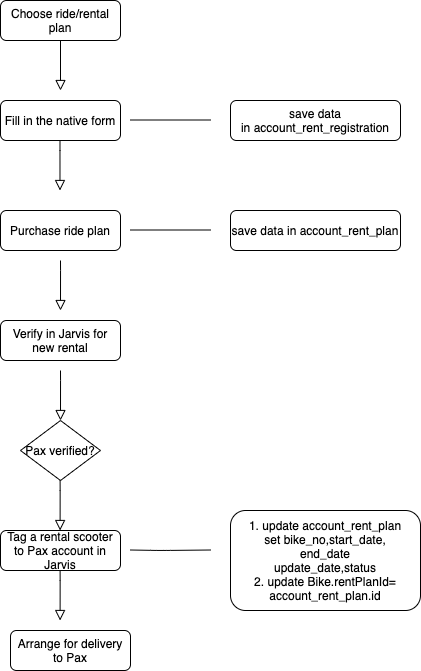

The diagram above was exported from draw.io. Its source (the exported page's mxGraphModel, read from the mxfile embedded in the PNG):
<mxGraphModel dx="1653" dy="949" grid="1" gridSize="10" guides="1" tooltips="1" connect="1" arrows="1" fold="1" page="1" pageScale="1" pageWidth="827" pageHeight="1169" math="0" shadow="0">
  <root>
    <mxCell id="WIyWlLk6GJQsqaUBKTNV-0" />
    <mxCell id="WIyWlLk6GJQsqaUBKTNV-1" parent="WIyWlLk6GJQsqaUBKTNV-0" />
    <mxCell id="WIyWlLk6GJQsqaUBKTNV-2" value="" style="rounded=0;html=1;jettySize=auto;orthogonalLoop=1;fontSize=11;endArrow=block;endFill=0;endSize=8;strokeWidth=1;shadow=0;labelBackgroundColor=none;edgeStyle=orthogonalEdgeStyle;" parent="WIyWlLk6GJQsqaUBKTNV-1" source="WIyWlLk6GJQsqaUBKTNV-3" edge="1">
      <mxGeometry relative="1" as="geometry">
        <mxPoint x="220" y="170" as="targetPoint" />
      </mxGeometry>
    </mxCell>
    <mxCell id="WIyWlLk6GJQsqaUBKTNV-3" value="Choose ride/rental plan" style="rounded=1;whiteSpace=wrap;html=1;fontSize=12;glass=0;strokeWidth=1;shadow=0;" parent="WIyWlLk6GJQsqaUBKTNV-1" vertex="1">
      <mxGeometry x="160" y="80" width="120" height="40" as="geometry" />
    </mxCell>
    <mxCell id="WIyWlLk6GJQsqaUBKTNV-7" value="Purchase ride plan" style="rounded=1;whiteSpace=wrap;html=1;fontSize=12;glass=0;strokeWidth=1;shadow=0;" parent="WIyWlLk6GJQsqaUBKTNV-1" vertex="1">
      <mxGeometry x="160" y="290" width="120" height="40" as="geometry" />
    </mxCell>
    <mxCell id="WIyWlLk6GJQsqaUBKTNV-11" value="Verify in Jarvis for new rental" style="rounded=1;whiteSpace=wrap;html=1;fontSize=12;glass=0;strokeWidth=1;shadow=0;" parent="WIyWlLk6GJQsqaUBKTNV-1" vertex="1">
      <mxGeometry x="160" y="400" width="120" height="40" as="geometry" />
    </mxCell>
    <mxCell id="WIyWlLk6GJQsqaUBKTNV-12" value="save data in&amp;nbsp;account_rent_registration" style="rounded=1;whiteSpace=wrap;html=1;fontSize=12;glass=0;strokeWidth=1;shadow=0;" parent="WIyWlLk6GJQsqaUBKTNV-1" vertex="1">
      <mxGeometry x="390" y="180" width="170" height="40" as="geometry" />
    </mxCell>
    <mxCell id="EQwsKhNQk2H20Mf81FsZ-0" value="Fill in the native form" style="rounded=1;whiteSpace=wrap;html=1;" parent="WIyWlLk6GJQsqaUBKTNV-1" vertex="1">
      <mxGeometry x="160" y="180" width="120" height="40" as="geometry" />
    </mxCell>
    <mxCell id="EQwsKhNQk2H20Mf81FsZ-4" value="" style="rounded=0;html=1;jettySize=auto;orthogonalLoop=1;fontSize=11;endArrow=block;endFill=0;endSize=8;strokeWidth=1;shadow=0;labelBackgroundColor=none;edgeStyle=orthogonalEdgeStyle;" parent="WIyWlLk6GJQsqaUBKTNV-1" edge="1">
      <mxGeometry relative="1" as="geometry">
        <mxPoint x="219.5" y="220" as="sourcePoint" />
        <mxPoint x="219.5" y="270" as="targetPoint" />
        <Array as="points">
          <mxPoint x="219.5" y="230" />
          <mxPoint x="219.5" y="230" />
        </Array>
      </mxGeometry>
    </mxCell>
    <mxCell id="EQwsKhNQk2H20Mf81FsZ-8" value="" style="endArrow=none;html=1;" parent="WIyWlLk6GJQsqaUBKTNV-1" edge="1">
      <mxGeometry width="50" height="50" relative="1" as="geometry">
        <mxPoint x="290" y="309.5" as="sourcePoint" />
        <mxPoint x="370" y="309.5" as="targetPoint" />
      </mxGeometry>
    </mxCell>
    <mxCell id="EQwsKhNQk2H20Mf81FsZ-9" value="" style="endArrow=none;html=1;" parent="WIyWlLk6GJQsqaUBKTNV-1" edge="1">
      <mxGeometry width="50" height="50" relative="1" as="geometry">
        <mxPoint x="290" y="199.5" as="sourcePoint" />
        <mxPoint x="370" y="199.5" as="targetPoint" />
      </mxGeometry>
    </mxCell>
    <mxCell id="EQwsKhNQk2H20Mf81FsZ-10" value="save data in&amp;nbsp;account_rent_plan" style="rounded=1;whiteSpace=wrap;html=1;fontSize=12;glass=0;strokeWidth=1;shadow=0;" parent="WIyWlLk6GJQsqaUBKTNV-1" vertex="1">
      <mxGeometry x="390" y="290" width="170" height="40" as="geometry" />
    </mxCell>
    <mxCell id="EQwsKhNQk2H20Mf81FsZ-12" value="Pax verified?" style="rhombus;whiteSpace=wrap;html=1;" parent="WIyWlLk6GJQsqaUBKTNV-1" vertex="1">
      <mxGeometry x="180" y="500" width="80" height="60" as="geometry" />
    </mxCell>
    <mxCell id="EQwsKhNQk2H20Mf81FsZ-15" value="Tag a rental scooter to Pax account in Jarvis" style="rounded=1;whiteSpace=wrap;html=1;fontSize=12;glass=0;strokeWidth=1;shadow=0;" parent="WIyWlLk6GJQsqaUBKTNV-1" vertex="1">
      <mxGeometry x="160" y="610" width="120" height="40" as="geometry" />
    </mxCell>
    <mxCell id="EQwsKhNQk2H20Mf81FsZ-17" value="" style="endArrow=none;html=1;" parent="WIyWlLk6GJQsqaUBKTNV-1" edge="1">
      <mxGeometry width="50" height="50" relative="1" as="geometry">
        <mxPoint x="290" y="629.5" as="sourcePoint" />
        <mxPoint x="370" y="629.5" as="targetPoint" />
        <Array as="points">
          <mxPoint x="320" y="630" />
        </Array>
      </mxGeometry>
    </mxCell>
    <mxCell id="EQwsKhNQk2H20Mf81FsZ-18" value="1. update&amp;nbsp;account_rent_plan set&amp;nbsp;bike_no,start_date,&lt;br&gt;end_date&lt;br&gt;update_date,status&lt;br&gt;&lt;span&gt;2. update Bike.rentPlanId=&lt;br&gt;&lt;/span&gt;account_rent_plan.id" style="rounded=1;whiteSpace=wrap;html=1;fontSize=12;glass=0;strokeWidth=1;shadow=0;" parent="WIyWlLk6GJQsqaUBKTNV-1" vertex="1">
      <mxGeometry x="390" y="590" width="190" height="100" as="geometry" />
    </mxCell>
    <mxCell id="uUt0hW8gsyZHjQfuqxfZ-1" value="Arrange for delivery to Pax" style="rounded=1;whiteSpace=wrap;html=1;fontSize=12;glass=0;strokeWidth=1;shadow=0;" vertex="1" parent="WIyWlLk6GJQsqaUBKTNV-1">
      <mxGeometry x="170" y="710" width="120" height="40" as="geometry" />
    </mxCell>
    <mxCell id="uUt0hW8gsyZHjQfuqxfZ-2" value="" style="rounded=0;html=1;jettySize=auto;orthogonalLoop=1;fontSize=11;endArrow=block;endFill=0;endSize=8;strokeWidth=1;shadow=0;labelBackgroundColor=none;edgeStyle=orthogonalEdgeStyle;" edge="1" parent="WIyWlLk6GJQsqaUBKTNV-1">
      <mxGeometry relative="1" as="geometry">
        <mxPoint x="220" y="340" as="sourcePoint" />
        <mxPoint x="220" y="390" as="targetPoint" />
        <Array as="points">
          <mxPoint x="220" y="350" />
          <mxPoint x="220" y="350" />
        </Array>
      </mxGeometry>
    </mxCell>
    <mxCell id="uUt0hW8gsyZHjQfuqxfZ-3" value="" style="rounded=0;html=1;jettySize=auto;orthogonalLoop=1;fontSize=11;endArrow=block;endFill=0;endSize=8;strokeWidth=1;shadow=0;labelBackgroundColor=none;edgeStyle=orthogonalEdgeStyle;" edge="1" parent="WIyWlLk6GJQsqaUBKTNV-1">
      <mxGeometry relative="1" as="geometry">
        <mxPoint x="220" y="450" as="sourcePoint" />
        <mxPoint x="220" y="500" as="targetPoint" />
        <Array as="points">
          <mxPoint x="220" y="460" />
          <mxPoint x="220" y="460" />
        </Array>
      </mxGeometry>
    </mxCell>
    <mxCell id="uUt0hW8gsyZHjQfuqxfZ-4" value="" style="rounded=0;html=1;jettySize=auto;orthogonalLoop=1;fontSize=11;endArrow=block;endFill=0;endSize=8;strokeWidth=1;shadow=0;labelBackgroundColor=none;edgeStyle=orthogonalEdgeStyle;" edge="1" parent="WIyWlLk6GJQsqaUBKTNV-1">
      <mxGeometry relative="1" as="geometry">
        <mxPoint x="219.6" y="560" as="sourcePoint" />
        <mxPoint x="219.6" y="610" as="targetPoint" />
        <Array as="points">
          <mxPoint x="219.6" y="570" />
          <mxPoint x="219.6" y="570" />
        </Array>
      </mxGeometry>
    </mxCell>
    <mxCell id="uUt0hW8gsyZHjQfuqxfZ-5" value="" style="rounded=0;html=1;jettySize=auto;orthogonalLoop=1;fontSize=11;endArrow=block;endFill=0;endSize=8;strokeWidth=1;shadow=0;labelBackgroundColor=none;edgeStyle=orthogonalEdgeStyle;" edge="1" parent="WIyWlLk6GJQsqaUBKTNV-1">
      <mxGeometry relative="1" as="geometry">
        <mxPoint x="219.6" y="650" as="sourcePoint" />
        <mxPoint x="219.6" y="700" as="targetPoint" />
        <Array as="points">
          <mxPoint x="219.6" y="660" />
          <mxPoint x="219.6" y="660" />
        </Array>
      </mxGeometry>
    </mxCell>
  </root>
</mxGraphModel>